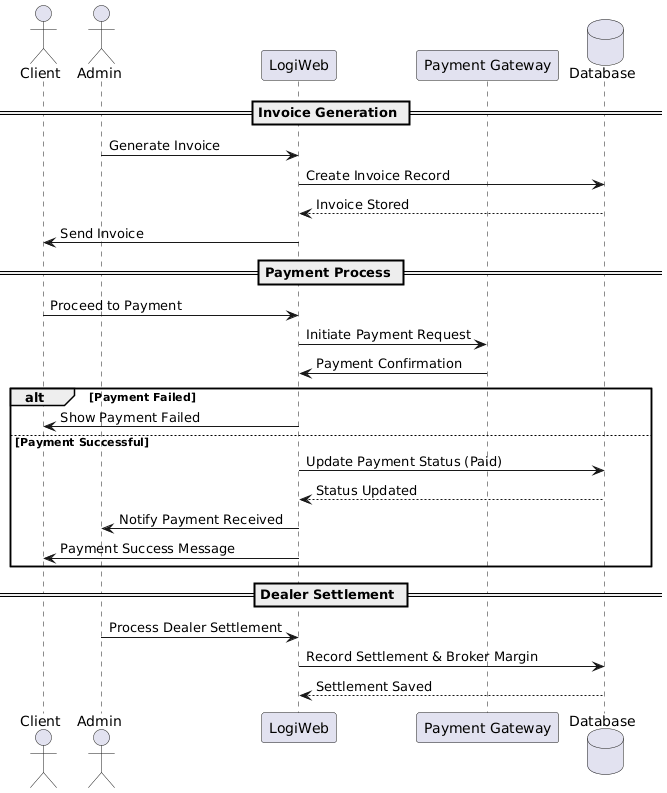

The diagram above was rendered by PlantUML. Its source (embedded in the PNG):
@startuml
actor Client
actor Admin
participant "LogiWeb" as System
participant "Payment Gateway" as Payment
database "Database" as DB

== Invoice Generation ==

Admin -> System : Generate Invoice
System -> DB : Create Invoice Record
DB --> System : Invoice Stored
System -> Client : Send Invoice

== Payment Process ==

Client -> System : Proceed to Payment
System -> Payment : Initiate Payment Request
Payment -> System : Payment Confirmation

alt Payment Failed
    System -> Client : Show Payment Failed
else Payment Successful
    System -> DB : Update Payment Status (Paid)
    DB --> System : Status Updated
    System -> Admin : Notify Payment Received
    System -> Client : Payment Success Message
end

== Dealer Settlement ==

Admin -> System : Process Dealer Settlement
System -> DB : Record Settlement & Broker Margin
DB --> System : Settlement Saved
@enduml